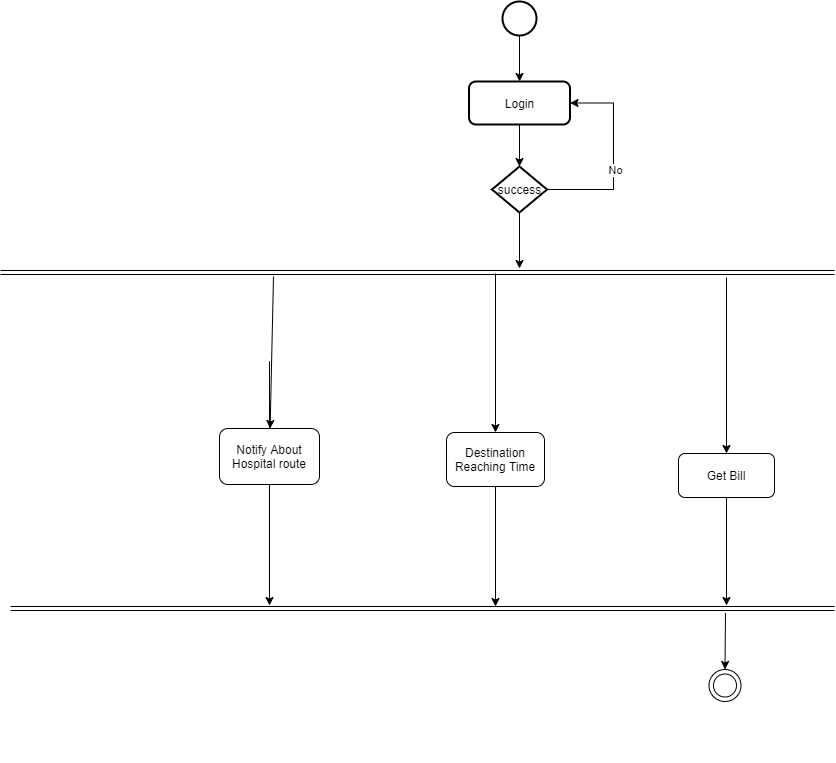

The diagram above was exported from draw.io. Its source (the exported page's mxGraphModel, read from the mxfile embedded in the PNG):
<mxGraphModel dx="2249" dy="772" grid="0" gridSize="10" guides="1" tooltips="1" connect="1" arrows="1" fold="1" page="1" pageScale="1" pageWidth="827" pageHeight="1169" math="0" shadow="0">
  <root>
    <mxCell id="0" />
    <mxCell id="1" parent="0" />
    <mxCell id="4Ew5T9KLxmqldoRBXHFZ-56" style="edgeStyle=orthogonalEdgeStyle;rounded=0;orthogonalLoop=1;jettySize=auto;html=1;exitX=0.5;exitY=1;exitDx=0;exitDy=0;exitPerimeter=0;entryX=0.5;entryY=0;entryDx=0;entryDy=0;" edge="1" parent="1" source="4Ew5T9KLxmqldoRBXHFZ-53" target="4Ew5T9KLxmqldoRBXHFZ-55">
      <mxGeometry relative="1" as="geometry" />
    </mxCell>
    <mxCell id="4Ew5T9KLxmqldoRBXHFZ-53" value="" style="strokeWidth=2;html=1;shape=mxgraph.flowchart.start_2;whiteSpace=wrap;" vertex="1" parent="1">
      <mxGeometry x="380" y="106" width="34" height="34" as="geometry" />
    </mxCell>
    <mxCell id="4Ew5T9KLxmqldoRBXHFZ-59" style="edgeStyle=orthogonalEdgeStyle;rounded=0;orthogonalLoop=1;jettySize=auto;html=1;exitX=0.5;exitY=1;exitDx=0;exitDy=0;" edge="1" parent="1" source="4Ew5T9KLxmqldoRBXHFZ-55" target="4Ew5T9KLxmqldoRBXHFZ-57">
      <mxGeometry relative="1" as="geometry" />
    </mxCell>
    <mxCell id="4Ew5T9KLxmqldoRBXHFZ-55" value="Login" style="rounded=1;whiteSpace=wrap;html=1;absoluteArcSize=1;arcSize=14;strokeWidth=2;fillColor=#ffffff;gradientColor=none;" vertex="1" parent="1">
      <mxGeometry x="346.5" y="186" width="101" height="43" as="geometry" />
    </mxCell>
    <mxCell id="4Ew5T9KLxmqldoRBXHFZ-58" style="edgeStyle=orthogonalEdgeStyle;rounded=0;orthogonalLoop=1;jettySize=auto;html=1;exitX=1;exitY=0.5;exitDx=0;exitDy=0;exitPerimeter=0;entryX=1;entryY=0.5;entryDx=0;entryDy=0;" edge="1" parent="1" source="4Ew5T9KLxmqldoRBXHFZ-57" target="4Ew5T9KLxmqldoRBXHFZ-55">
      <mxGeometry relative="1" as="geometry">
        <Array as="points">
          <mxPoint x="491" y="294" />
          <mxPoint x="491" y="208" />
        </Array>
      </mxGeometry>
    </mxCell>
    <mxCell id="4Ew5T9KLxmqldoRBXHFZ-60" value="No" style="edgeLabel;html=1;align=center;verticalAlign=middle;resizable=0;points=[];" vertex="1" connectable="0" parent="4Ew5T9KLxmqldoRBXHFZ-58">
      <mxGeometry x="-0.1196" y="-1" relative="1" as="geometry">
        <mxPoint as="offset" />
      </mxGeometry>
    </mxCell>
    <mxCell id="4Ew5T9KLxmqldoRBXHFZ-63" style="edgeStyle=orthogonalEdgeStyle;rounded=0;orthogonalLoop=1;jettySize=auto;html=1;exitX=0.5;exitY=1;exitDx=0;exitDy=0;exitPerimeter=0;" edge="1" parent="1" source="4Ew5T9KLxmqldoRBXHFZ-57">
      <mxGeometry relative="1" as="geometry">
        <mxPoint x="397" y="373" as="targetPoint" />
      </mxGeometry>
    </mxCell>
    <mxCell id="4Ew5T9KLxmqldoRBXHFZ-57" value="success" style="strokeWidth=2;html=1;shape=mxgraph.flowchart.decision;whiteSpace=wrap;fillColor=#ffffff;gradientColor=none;" vertex="1" parent="1">
      <mxGeometry x="369.5" y="271" width="55" height="46" as="geometry" />
    </mxCell>
    <mxCell id="4Ew5T9KLxmqldoRBXHFZ-62" value="" style="shape=link;html=1;" edge="1" parent="1">
      <mxGeometry width="100" relative="1" as="geometry">
        <mxPoint x="-122" y="377" as="sourcePoint" />
        <mxPoint x="712" y="377" as="targetPoint" />
      </mxGeometry>
    </mxCell>
    <mxCell id="4Ew5T9KLxmqldoRBXHFZ-67" style="edgeStyle=orthogonalEdgeStyle;rounded=0;orthogonalLoop=1;jettySize=auto;html=1;exitX=0.5;exitY=1;exitDx=0;exitDy=0;" edge="1" parent="1" source="4Ew5T9KLxmqldoRBXHFZ-64">
      <mxGeometry relative="1" as="geometry">
        <mxPoint x="147" y="710" as="targetPoint" />
        <Array as="points">
          <mxPoint x="147" y="466" />
        </Array>
      </mxGeometry>
    </mxCell>
    <mxCell id="4Ew5T9KLxmqldoRBXHFZ-64" value="Notify About Hospital route" style="rounded=1;whiteSpace=wrap;html=1;fillColor=#ffffff;gradientColor=none;" vertex="1" parent="1">
      <mxGeometry x="97" y="533" width="100" height="56" as="geometry" />
    </mxCell>
    <mxCell id="4Ew5T9KLxmqldoRBXHFZ-68" value="" style="endArrow=classic;html=1;" edge="1" parent="1" target="4Ew5T9KLxmqldoRBXHFZ-64">
      <mxGeometry width="50" height="50" relative="1" as="geometry">
        <mxPoint x="151" y="381" as="sourcePoint" />
        <mxPoint x="437" y="352" as="targetPoint" />
      </mxGeometry>
    </mxCell>
    <mxCell id="4Ew5T9KLxmqldoRBXHFZ-69" value="" style="shape=link;html=1;" edge="1" parent="1">
      <mxGeometry width="100" relative="1" as="geometry">
        <mxPoint x="-112" y="713" as="sourcePoint" />
        <mxPoint x="712" y="713" as="targetPoint" />
      </mxGeometry>
    </mxCell>
    <mxCell id="4Ew5T9KLxmqldoRBXHFZ-159" style="edgeStyle=orthogonalEdgeStyle;rounded=0;orthogonalLoop=1;jettySize=auto;html=1;" edge="1" parent="1" source="4Ew5T9KLxmqldoRBXHFZ-158">
      <mxGeometry relative="1" as="geometry">
        <mxPoint x="373" y="711" as="targetPoint" />
      </mxGeometry>
    </mxCell>
    <mxCell id="4Ew5T9KLxmqldoRBXHFZ-158" value="Destination Reaching Time" style="rounded=1;whiteSpace=wrap;html=1;fillColor=#ffffff;gradientColor=none;" vertex="1" parent="1">
      <mxGeometry x="324" y="537" width="98" height="54" as="geometry" />
    </mxCell>
    <mxCell id="4Ew5T9KLxmqldoRBXHFZ-169" value="" style="endArrow=classic;html=1;entryX=0.5;entryY=0;entryDx=0;entryDy=0;" edge="1" parent="1" target="4Ew5T9KLxmqldoRBXHFZ-158">
      <mxGeometry width="50" height="50" relative="1" as="geometry">
        <mxPoint x="373" y="378" as="sourcePoint" />
        <mxPoint x="161" y="420" as="targetPoint" />
      </mxGeometry>
    </mxCell>
    <mxCell id="4Ew5T9KLxmqldoRBXHFZ-196" style="edgeStyle=orthogonalEdgeStyle;rounded=0;orthogonalLoop=1;jettySize=auto;html=1;" edge="1" parent="1" source="4Ew5T9KLxmqldoRBXHFZ-194">
      <mxGeometry relative="1" as="geometry">
        <mxPoint x="604" y="710" as="targetPoint" />
        <Array as="points">
          <mxPoint x="604" y="710" />
        </Array>
      </mxGeometry>
    </mxCell>
    <mxCell id="4Ew5T9KLxmqldoRBXHFZ-194" value="Get Bill" style="rounded=1;whiteSpace=wrap;html=1;fillColor=#ffffff;gradientColor=none;" vertex="1" parent="1">
      <mxGeometry x="556" y="558" width="96" height="44" as="geometry" />
    </mxCell>
    <mxCell id="4Ew5T9KLxmqldoRBXHFZ-195" value="" style="endArrow=classic;html=1;entryX=0.5;entryY=0;entryDx=0;entryDy=0;" edge="1" parent="1" target="4Ew5T9KLxmqldoRBXHFZ-194">
      <mxGeometry width="50" height="50" relative="1" as="geometry">
        <mxPoint x="604" y="382" as="sourcePoint" />
        <mxPoint x="981" y="434" as="targetPoint" />
      </mxGeometry>
    </mxCell>
  </root>
</mxGraphModel>